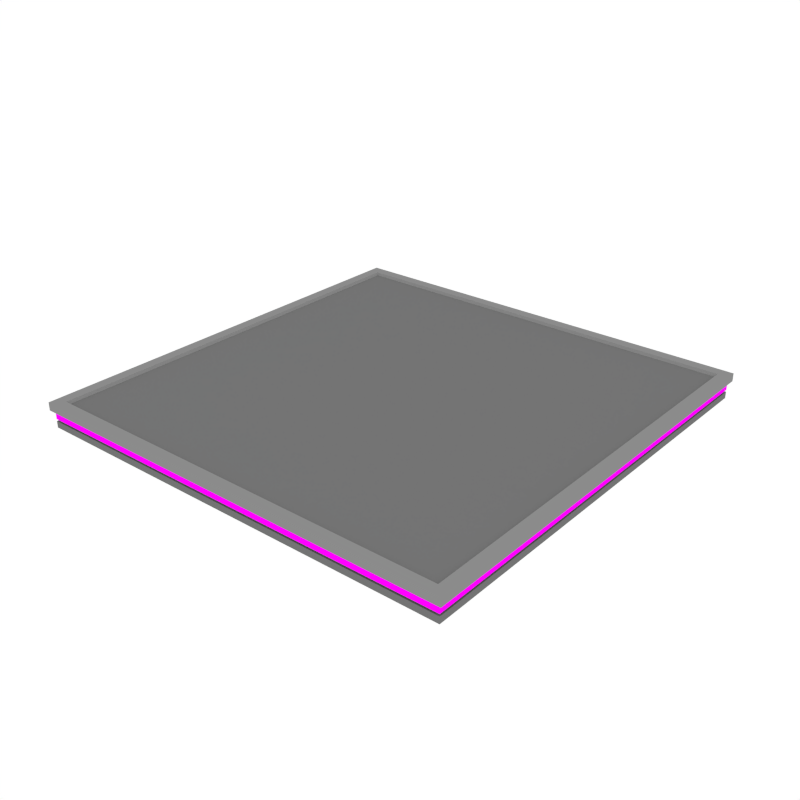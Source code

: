 # Source: Platform_4x4_Empty.blend  (saved by Blender 2.79.0; exported with 4.5.12 LTS)
import bpy
from mathutils import Matrix  # noqa: F401  (used for matrix-valued properties, if any)

bpy.ops.wm.read_factory_settings(use_empty=True)
scene = bpy.context.scene
scene.name = 'Scene'

# ---- collections
col_collection_1 = bpy.data.collections.new('Collection 1'); scene.collection.children.link(col_collection_1)

# ---- images (referenced by path relative to the original .blend; pixels are not part of the script)
import os
ASSET_DIR = os.environ.get("B2B_ASSET_DIR", "")  # directory of the original .blend (textures are referenced by path, not embedded)
HERE = os.path.dirname(os.path.abspath(__file__))  # packed textures are extracted next to this script under _unpacked/

def load_image(name, relpath, width, height, colorspace="sRGB"):
    """Load a texture the original file referenced (path relative to the .blend, or extracted next to this script)."""
    p = next((c for c in (os.path.join(HERE, relpath), os.path.join(ASSET_DIR, relpath)) if relpath and os.path.exists(c)), "")
    if p:
        img = bpy.data.images.load(p, check_existing=True)
        img.name = name
    else:  # same state as the original file: an image datablock whose file is absent (Cycles renders it pink)
        img = bpy.data.images.new(name, width, height)
        img.source = "FILE"
        img.filepath = "//" + (relpath or name)
    img.colorspace_settings.name = colorspace
    return img
img_sign_png = load_image('Sign.png', 'Sign.png', 1024, 1024, 'sRGB')

# ---- materials (node trees are filled in below, after node groups)
mat_grey = bpy.data.materials.new('Grey')
mat_grey.alpha_threshold = 0.0
mat_grey.diffuse_color = (0.1734, 0.1734, 0.1734, 1.0)
mat_grey.roughness = 0.5
mat_lightgrey = bpy.data.materials.new('LightGrey')
mat_lightgrey.alpha_threshold = 0.0
mat_lightgrey.diffuse_color = (0.2598, 0.2598, 0.2598, 1.0)
mat_lightgrey.roughness = 0.5
mat_darkgrey = bpy.data.materials.new('DarkGrey')
mat_darkgrey.alpha_threshold = 0.0
mat_darkgrey.diffuse_color = (0.0668, 0.0668, 0.0668, 1.0)
mat_darkgrey.roughness = 0.5
mat_texture_signs = bpy.data.materials.new('Texture_Signs')
mat_texture_signs.alpha_threshold = 0.0
mat_texture_signs.roughness = 0.5
mat_black = bpy.data.materials.new('Black')
mat_black.alpha_threshold = 0.0
mat_black.diffuse_color = (0.02721, 0.02721, 0.02721, 1.0)
mat_black.roughness = 0.5
mat_orange = bpy.data.materials.new('Orange')
mat_orange.alpha_threshold = 0.0
mat_orange.diffuse_color = (0.3108, 0.1363, 0.03522, 1.0)
mat_orange.roughness = 0.5

# ---- material node trees
mat_texture_signs.use_nodes = True; mat_texture_signs.node_tree.nodes.clear()
_N = mat_texture_signs.node_tree.nodes; _L = mat_texture_signs.node_tree.links
n0 = _N.new('ShaderNodeOutputMaterial'); n0.name = 'Material Output'; n0.location = (300, 300)
n1 = _N.new('ShaderNodeEmission'); n1.name = 'Emission'; n1.location = (10, 300)
n2 = _N.new('ShaderNodeTexImage'); n2.name = 'Image Texture'; n2.location = (-180, 300)
n2.width = 140
n2.image = img_sign_png
_L.new(n1.outputs[0], n0.inputs[0])
_L.new(n2.outputs[0], n1.inputs[0])
n0.is_active_output = True

# ---- world
world_world = bpy.data.worlds.new('World'); scene.world = world_world
world_world.color = (1.0, 1.0, 1.0)
world_world.use_sun_shadow = False
world_world.sun_shadow_jitter_overblur = 0.0
world_world.cycles.sampling_method = 'NONE'
world_world.cycles.sample_map_resolution = 256

# ---- meshes
me_cube_013 = bpy.data.meshes.new('Cube.013')
me_cube_013.from_pydata([(-1.903, -1.918, -0.1203), (-1.932, -1.947, 0.104), (-1.903, 1.918, -0.1203), (-1.932, 1.947, 0.104), (1.903, -1.918, -0.1203), (1.932, -1.947, 0.104), (1.903, 1.918, -0.1203), (1.932, 1.947, 0.104), (-1.932, -1.947, 0.03321), (-1.932, 1.947, 0.03321), (1.932, 1.947, 0.03321), (1.932, -1.947, 0.03321), (-1.837, -1.853, 0.104), (-1.837, 1.853, 0.104), (1.837, 1.853, 0.104), (1.837, -1.853, 0.104), (-1.818, -1.833, 0.08173), (-1.818, 1.833, 0.08173), (1.818, 1.833, 0.08173), (1.818, -1.833, 0.08173), (-1.903, 1.918, 0.01263), (1.903, 1.918, 0.01263), (1.903, -1.918, 0.01263), (-1.903, -1.918, 0.01263), (-1.903, 1.918, -0.04493), (-1.903, 1.918, -0.06271), (1.903, 1.918, -0.04493), (1.903, 1.918, -0.06271), (1.903, -1.918, -0.04493), (1.903, -1.918, -0.06271), (-1.903, -1.918, -0.06271), (-1.903, -1.918, -0.04493), (-1.888, 1.904, -0.04505), (-1.888, 1.904, -0.06259), (1.888, 1.904, -0.04505), (1.888, 1.904, -0.06259), (1.888, -1.904, -0.04505), (1.888, -1.904, -0.06259), (-1.888, -1.904, -0.06259), (-1.888, -1.904, -0.04505)], [], [(8, 1, 3, 9), (10, 7, 5, 11), (9, 3, 7, 10), (11, 5, 1, 8), (5, 7, 14, 15), (2, 6, 4, 0), (21, 10, 11, 22), (22, 11, 8, 23), (23, 8, 9, 20), (20, 9, 10, 21), (3, 1, 12, 13), (12, 15, 19, 16), (1, 5, 15, 12), (7, 3, 13, 14), (18, 17, 16, 19), (15, 14, 18, 19), (13, 12, 16, 17), (31, 23, 20, 24), (14, 13, 17, 18), (26, 21, 22, 28), (24, 20, 21, 26), (28, 22, 23, 31), (26, 28, 36, 34), (6, 27, 29, 4), (4, 29, 30, 0), (24, 26, 34, 32), (31, 24, 32, 39), (0, 30, 25, 2), (2, 25, 27, 6), (30, 29, 37, 38), (35, 34, 36, 37), (37, 36, 39, 38), (38, 39, 32, 33), (33, 32, 34, 35), (25, 30, 38, 33), (28, 31, 39, 36), (29, 27, 35, 37), (27, 25, 33, 35)])
me_cube_013.polygons.foreach_set('material_index', [1, 1, 1, 1, 1, 0, 0, 0, 0, 0, 1, 1, 1, 1, 0, 1, 1, 3, 1, 3, 3, 3, 0, 0, 0, 0, 0, 0, 0, 0, 0, 0, 0, 0, 0, 0, 0, 0])
_uv = me_cube_013.uv_layers.new(name='UVMap')
_uv.uv.foreach_set('vector', [0.0, 0.0, 0.0, 0.0, 0.0, 0.0, 0.0, 0.0, 0.0, 0.0, 0.0, 0.0, 0.0, 0.0, 0.0, 0.0, 0.0, 0.0, 0.0, 0.0, 0.0, 0.0, 0.0, 0.0, 0.0, 0.0, 0.0, 0.0, 0.0, 0.0, 0.0, 0.0, 0.0, 0.0, 0.0, 0.0, 0.0, 0.0, 0.0, 0.0, 0.0, 0.0, 0.0, 0.0, 0.0, 0.0, 0.0, 0.0, 0.0, 0.0, 0.0, 0.0, 0.0, 0.0, 0.0, 0.0, 0.0, 0.0, 0.0, 0.0, 0.0, 0.0, 0.0, 0.0, 0.0, 0.0, 0.0, 0.0, 0.0, 0.0, 0.0, 0.0, 0.0, 0.0, 0.0, 0.0, 0.0, 0.0, 0.0, 0.0, 0.0, 0.0, 0.0, 0.0, 0.0, 0.0, 0.0, 0.0, 0.0, 0.0, 0.0, 0.0, 0.0, 0.0, 0.0, 0.0, 0.0, 0.0, 0.0, 0.0, 0.0, 0.0, 0.0, 0.0, 0.0, 0.0, 0.0, 0.0, 0.0, 0.0, 0.0, 0.0, 0.0, 0.0, 0.0, 0.0, 0.0, 0.0, 0.0, 0.0, 0.0, 0.0, 0.0, 0.0, 0.0, 0.0, 0.0, 0.0, 0.0, 0.0, 0.0, 0.0, 0.0, 0.0, 0.0, 0.0, 0.4823, 0.2815, 0.4964, 0.3077, 0.1797, 0.3077, 0.1656, 0.2815, 0.0, 0.0, 0.0, 0.0, 0.0, 0.0, 0.0, 0.0, 0.5185, 0.2815, 0.5326, 0.3077, 0.8493, 0.3077, 0.8352, 0.2815, 0.5213, 0.2815, 0.5354, 0.3077, 0.8495, 0.3077, 0.8354, 0.2815, 0.4825, 0.2815, 0.4967, 0.3077, 0.1825, 0.3077, 0.1684, 0.2815, 0.0, 0.0, 0.0, 0.0, 0.0, 0.0, 0.0, 0.0, 0.0, 0.0, 0.0, 0.0, 0.0, 0.0, 0.0, 0.0, 0.0, 0.0, 0.0, 0.0, 0.0, 0.0, 0.0, 0.0, 0.0, 0.0, 0.0, 0.0, 0.0, 0.0, 0.0, 0.0, 0.0, 0.0, 0.0, 0.0, 0.0, 0.0, 0.0, 0.0, 0.0, 0.0, 0.0, 0.0, 0.0, 0.0, 0.0, 0.0, 0.0, 0.0, 0.0, 0.0, 0.0, 0.0, 0.0, 0.0, 0.0, 0.0, 0.0, 0.0, 0.0, 0.0, 0.0, 0.0, 0.0, 0.0, 0.0, 0.0, 0.0, 0.0, 0.0, 0.0, 0.0, 0.0, 0.0, 0.0, 0.0, 0.0, 0.0, 0.0, 0.0, 0.0, 0.0, 0.0, 0.0, 0.0, 0.0, 0.0, 0.0, 0.0, 0.0, 0.0, 0.0, 0.0, 0.0, 0.0, 0.0, 0.0, 0.0, 0.0, 0.0, 0.0, 0.0, 0.0, 0.0, 0.0, 0.0, 0.0, 0.0, 0.0, 0.0, 0.0, 0.0, 0.0, 0.0, 0.0, 0.0, 0.0, 0.0, 0.0, 0.0, 0.0, 0.0, 0.0, 0.0, 0.0, 0.0, 0.0])
me_cube_013.materials.append(mat_grey)
me_cube_013.materials.append(mat_lightgrey)
me_cube_013.materials.append(mat_darkgrey)
me_cube_013.materials.append(mat_texture_signs)
me_cube_013.materials.append(mat_black)
me_cube_013.materials.append(mat_orange)
me_cube_013.use_remesh_preserve_volume = False
me_cube_013.use_remesh_preserve_attributes = False
me_cube_013.use_mirror_vertex_groups = False
me_cube_013.update()

# ---- objects
ob_platform_4x4_empty = bpy.data.objects.new('Platform_4x4_Empty', me_cube_013)

# ---- transforms, parenting, visibility, modifiers, constraints
ob_platform_4x4_empty.location = (0.0, 0.0, 0.0)
ob_platform_4x4_empty.lineart.crease_threshold = 0.0

# ---- collection membership
col_collection_1.objects.link(ob_platform_4x4_empty)

# ---- scene / render settings (as saved in the file)
scene.frame_start = 1; scene.frame_end = 250; scene.frame_set(0)
scene.render.engine = 'CYCLES'
scene.render.resolution_x = 1000
scene.render.resolution_y = 1000
scene.render.dither_intensity = 0.0
scene.cycles.samples = 200
scene.cycles.sampling_pattern = 'TABULATED_SOBOL'
scene.cycles.light_sampling_threshold = 0.0
scene.cycles.use_adaptive_sampling = False
scene.cycles.use_light_tree = False
scene.cycles.caustics_reflective = False
scene.cycles.caustics_refractive = False
scene.cycles.blur_glossy = 0.0
scene.cycles.max_bounces = 2
scene.cycles.pixel_filter_type = 'GAUSSIAN'
scene.cycles.sample_clamp_indirect = 0.0
scene.view_settings.view_transform = 'Standard'
bpy.context.view_layer.update()

# ---- added for rendering (the .blend has no active camera): camera
cam_auto = bpy.data.cameras.new('AutoCamera')
cam_auto.lens = 50.0
cam_auto.sensor_width = 36.0
cam_auto.clip_end = 1000.0
ob_auto_camera = bpy.data.objects.new('AutoCamera', cam_auto)
scene.collection.objects.link(ob_auto_camera)
ob_auto_camera.location = (5.07947, -6.09536, 4.05544)
ob_auto_camera.rotation_euler = (1.09748, -7.21219e-08, 0.694738)
scene.camera = ob_auto_camera
bpy.context.view_layer.update()
